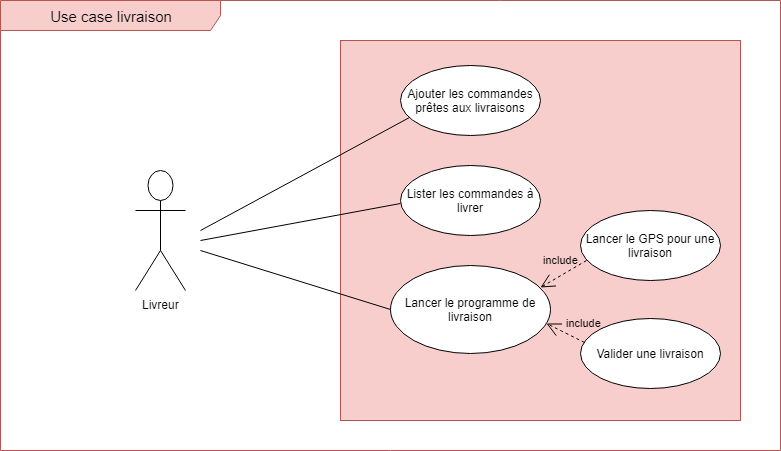

The diagram above was exported from draw.io. Its source (the exported page's mxGraphModel, read from the mxfile embedded in the PNG):
<mxGraphModel dx="1074" dy="535" grid="1" gridSize="10" guides="1" tooltips="1" connect="1" arrows="1" fold="1" page="1" pageScale="1" pageWidth="1169" pageHeight="827" math="0" shadow="0">
  <root>
    <mxCell id="0" />
    <mxCell id="1" parent="0" />
    <mxCell id="h96ZpKZe9jbbjlpOVqma-2" value="&lt;font style=&quot;font-size: 15px&quot;&gt;Use case livraison&lt;/font&gt;" style="shape=umlFrame;whiteSpace=wrap;html=1;fillColor=#f8cecc;strokeColor=#b85450;width=220;height=30;" vertex="1" parent="1">
      <mxGeometry x="20" y="20" width="780" height="450" as="geometry" />
    </mxCell>
    <mxCell id="h96ZpKZe9jbbjlpOVqma-3" value="" style="rounded=0;whiteSpace=wrap;html=1;fillColor=#f8cecc;strokeColor=#b85450;" vertex="1" parent="1">
      <mxGeometry x="360" y="60" width="400" height="380" as="geometry" />
    </mxCell>
    <mxCell id="h96ZpKZe9jbbjlpOVqma-4" value="Livreur" style="shape=umlActor;verticalLabelPosition=bottom;labelBackgroundColor=#ffffff;verticalAlign=top;html=1;outlineConnect=0;" vertex="1" parent="1">
      <mxGeometry x="155" y="190" width="50" height="120" as="geometry" />
    </mxCell>
    <mxCell id="h96ZpKZe9jbbjlpOVqma-5" value="Ajouter les commandes prêtes aux livraisons" style="ellipse;whiteSpace=wrap;html=1;" vertex="1" parent="1">
      <mxGeometry x="420" y="85" width="140" height="70" as="geometry" />
    </mxCell>
    <mxCell id="h96ZpKZe9jbbjlpOVqma-6" value="Lancer le programme de livraison" style="ellipse;whiteSpace=wrap;html=1;" vertex="1" parent="1">
      <mxGeometry x="410" y="285" width="160" height="88" as="geometry" />
    </mxCell>
    <mxCell id="h96ZpKZe9jbbjlpOVqma-9" value="Lancer le GPS pour une livraison" style="ellipse;whiteSpace=wrap;html=1;" vertex="1" parent="1">
      <mxGeometry x="600" y="230" width="140" height="70" as="geometry" />
    </mxCell>
    <mxCell id="h96ZpKZe9jbbjlpOVqma-11" value="Valider une livraison" style="ellipse;whiteSpace=wrap;html=1;" vertex="1" parent="1">
      <mxGeometry x="600" y="338" width="140" height="70" as="geometry" />
    </mxCell>
    <mxCell id="h96ZpKZe9jbbjlpOVqma-12" value="Lister les commandes à livrer" style="ellipse;whiteSpace=wrap;html=1;" vertex="1" parent="1">
      <mxGeometry x="420" y="185" width="140" height="70" as="geometry" />
    </mxCell>
    <mxCell id="h96ZpKZe9jbbjlpOVqma-13" value="" style="endArrow=none;html=1;entryX=0.063;entryY=0.737;entryDx=0;entryDy=0;entryPerimeter=0;" edge="1" parent="1" target="h96ZpKZe9jbbjlpOVqma-5">
      <mxGeometry width="50" height="50" relative="1" as="geometry">
        <mxPoint x="220" y="250" as="sourcePoint" />
        <mxPoint x="270" y="200" as="targetPoint" />
      </mxGeometry>
    </mxCell>
    <mxCell id="h96ZpKZe9jbbjlpOVqma-14" value="" style="endArrow=none;html=1;" edge="1" parent="1">
      <mxGeometry width="50" height="50" relative="1" as="geometry">
        <mxPoint x="220" y="260" as="sourcePoint" />
        <mxPoint x="420" y="223" as="targetPoint" />
      </mxGeometry>
    </mxCell>
    <mxCell id="h96ZpKZe9jbbjlpOVqma-15" value="" style="endArrow=none;html=1;entryX=0;entryY=0.5;entryDx=0;entryDy=0;" edge="1" parent="1" target="h96ZpKZe9jbbjlpOVqma-6">
      <mxGeometry width="50" height="50" relative="1" as="geometry">
        <mxPoint x="220" y="270" as="sourcePoint" />
        <mxPoint x="270" y="220" as="targetPoint" />
      </mxGeometry>
    </mxCell>
    <mxCell id="h96ZpKZe9jbbjlpOVqma-16" value="include" style="endArrow=open;endSize=12;dashed=1;html=1;entryX=0.94;entryY=0.254;entryDx=0;entryDy=0;entryPerimeter=0;exitX=0.042;exitY=0.721;exitDx=0;exitDy=0;exitPerimeter=0;labelBackgroundColor=none;" edge="1" parent="1" source="h96ZpKZe9jbbjlpOVqma-9" target="h96ZpKZe9jbbjlpOVqma-6">
      <mxGeometry x="-0.1566" y="-13" width="160" relative="1" as="geometry">
        <mxPoint x="600" y="270" as="sourcePoint" />
        <mxPoint x="760" y="270" as="targetPoint" />
        <mxPoint as="offset" />
      </mxGeometry>
    </mxCell>
    <mxCell id="h96ZpKZe9jbbjlpOVqma-17" value="include" style="endArrow=open;endSize=12;dashed=1;html=1;labelBackgroundColor=none;entryX=0.974;entryY=0.654;entryDx=0;entryDy=0;entryPerimeter=0;exitX=0.027;exitY=0.34;exitDx=0;exitDy=0;exitPerimeter=0;" edge="1" parent="1" source="h96ZpKZe9jbbjlpOVqma-11" target="h96ZpKZe9jbbjlpOVqma-6">
      <mxGeometry x="0.2499" y="-25" width="160" relative="1" as="geometry">
        <mxPoint x="610" y="350" as="sourcePoint" />
        <mxPoint x="770" y="350" as="targetPoint" />
        <Array as="points">
          <mxPoint x="580" y="350" />
        </Array>
        <mxPoint x="12" y="15" as="offset" />
      </mxGeometry>
    </mxCell>
  </root>
</mxGraphModel>